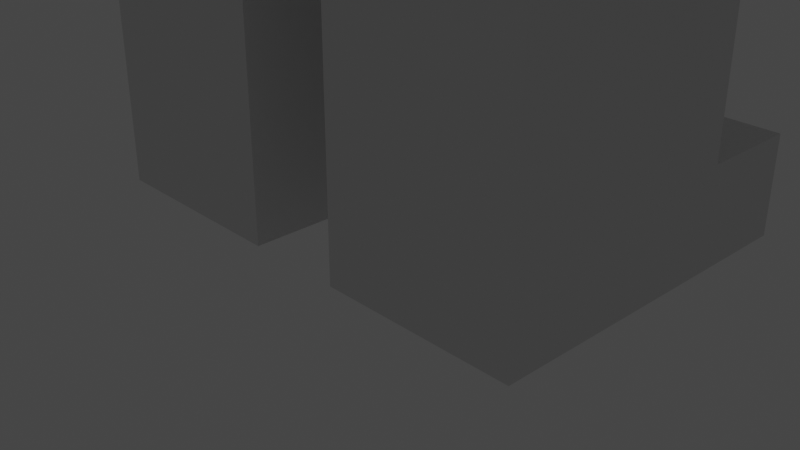 # Source: Zombie.blend  (saved by Blender 2.91.10; exported with 4.5.12 LTS)
import bpy
from mathutils import Matrix  # noqa: F401  (used for matrix-valued properties, if any)

bpy.ops.wm.read_factory_settings(use_empty=True)
scene = bpy.context.scene
scene.name = 'Scene'

# ---- collections
col_collection = bpy.data.collections.new('Collection'); scene.collection.children.link(col_collection)

# ---- world
world_world = bpy.data.worlds.new('World'); scene.world = world_world
world_world.use_nodes = True; world_world.node_tree.nodes.clear()
_N = world_world.node_tree.nodes; _L = world_world.node_tree.links
n0 = _N.new('ShaderNodeOutputWorld'); n0.name = 'World Output'; n0.location = (300, 300)
n1 = _N.new('ShaderNodeBackground'); n1.name = 'Background'; n1.location = (10, 300)
n1.inputs[0].default_value = (0.05088, 0.05088, 0.05088, 1.0)
_L.new(n1.outputs[0], n0.inputs[0])
n0.is_active_output = True
world_world.color = (0.05088, 0.05088, 0.05088)
world_world.use_sun_shadow = False
world_world.sun_shadow_jitter_overblur = 0.0

# ---- cameras
cam_camera = bpy.data.cameras.new('Camera')
cam_camera.clip_end = 100.0
cam_camera.ortho_scale = 7.314

# ---- lights
light_light = bpy.data.lights.new('Light', 'POINT')
light_light.transmission_factor = 0.0
light_light.energy = 1000.0
light_light.shadow_soft_size = 0.1
light_light.shadow_maximum_resolution = 0.006
light_light.use_absolute_resolution = True

# ---- meshes
me_w_rfel = bpy.data.meshes.new('Würfel')
me_w_rfel.from_pydata([(0.0, 0.0, -4.0), (0.0, 0.0, 4.0), (0.0, 8.0, -4.0), (0.0, 8.0, 4.0), (8.0, 0.0, -4.0), (8.0, 0.0, 4.0), (8.0, 8.0, -4.0), (8.0, 8.0, 4.0)], [], [(0, 1, 3, 2), (2, 3, 7, 6), (6, 7, 5, 4), (4, 5, 1, 0), (2, 6, 4, 0), (7, 3, 1, 5)])
_uv = me_w_rfel.uv_layers.new(name='UV-Map')
_uv.uv.foreach_set('vector', [0.25, 0.4531, 0.25, 0.5781, 0.125, 0.5781, 0.125, 0.4531, 0.125, 0.4531, 0.125, 0.5781, 0.0, 0.5781, 0.0, 0.4531, 0.5, 0.4531, 0.5, 0.5781, 0.375, 0.5781, 0.375, 0.4531, 0.375, 0.4531, 0.375, 0.5781, 0.25, 0.5781, 0.25, 0.4531, 0.25, 0.5781, 0.25, 0.7031, 0.375, 0.7031, 0.375, 0.5781, 0.125, 0.7031, 0.125, 0.5781, 0.25, 0.5781, 0.25, 0.7031])
me_w_rfel.use_remesh_fix_poles = True
me_w_rfel.use_remesh_preserve_attributes = False
me_w_rfel.use_mirror_vertex_groups = False
me_w_rfel.update()
me_w_rfel_001 = bpy.data.meshes.new('Würfel.001')
me_w_rfel_001.from_pydata([(2.0, -1.0, -6.0), (2.0, -1.0, 8.0), (2.0, 9.0, -6.0), (2.0, 9.0, 8.0), (7.0, -1.0, -6.0), (7.0, -1.0, 8.0), (7.0, 9.0, -6.0), (7.0, 9.0, 8.0)], [], [(0, 1, 3, 2), (2, 3, 7, 6), (6, 7, 5, 4), (4, 5, 1, 0), (2, 6, 4, 0), (7, 3, 1, 5)])
_uv = me_w_rfel_001.uv_layers.new(name='UV-Map')
_uv.uv.foreach_set('vector', [0.2344, 0.7031, 0.2344, 0.9219, 0.07812, 0.9219, 0.07812, 0.7031, 0.07812, 0.7031, 0.07812, 0.9219, 0.0, 0.9219, 0.0, 0.7031, 0.4688, 0.7031, 0.4688, 0.9219, 0.3125, 0.9219, 0.3125, 0.7031, 0.3125, 0.7031, 0.3125, 0.9219, 0.2344, 0.9219, 0.2344, 0.7031, 0.2344, 0.9219, 0.2344, 1.0, 0.3906, 1.0, 0.3906, 0.9219, 0.07812, 1.0, 0.07812, 0.9219, 0.2344, 0.9219, 0.2344, 1.0])
me_w_rfel_001.use_remesh_fix_poles = True
me_w_rfel_001.use_remesh_preserve_attributes = False
me_w_rfel_001.use_mirror_vertex_groups = False
me_w_rfel_001.update()
me_w_rfel_002 = bpy.data.meshes.new('Würfel.002')
me_w_rfel_002.from_pydata([(2.0, -1.0, -6.0), (2.0, -1.0, 8.0), (2.0, 3.0, -6.0), (2.0, 3.0, 8.0), (7.0, -1.0, -6.0), (7.0, -1.0, 8.0), (7.0, 3.0, -6.0), (7.0, 3.0, 8.0)], [], [(0, 1, 3, 2), (2, 3, 7, 6), (6, 7, 5, 4), (4, 5, 1, 0), (2, 6, 4, 0), (7, 3, 1, 5)])
_uv = me_w_rfel_002.uv_layers.new(name='UV-Map')
_uv.uv.foreach_set('vector', [0.1406, 0.1562, 0.1406, 0.375, 0.07812, 0.375, 0.07812, 0.1562, 0.07812, 0.1562, 0.07812, 0.375, 0.0, 0.375, 0.0, 0.1562, 0.2812, 0.1562, 0.2812, 0.375, 0.2188, 0.375, 0.2188, 0.1562, 0.2188, 0.1562, 0.2188, 0.375, 0.1406, 0.375, 0.1406, 0.1562, 0.1406, 0.375, 0.1406, 0.4531, 0.2031, 0.4531, 0.2031, 0.375, 0.07812, 0.4531, 0.07812, 0.375, 0.1406, 0.375, 0.1406, 0.4531])
me_w_rfel_002.use_remesh_fix_poles = True
me_w_rfel_002.use_remesh_preserve_attributes = False
me_w_rfel_002.use_mirror_vertex_groups = False
me_w_rfel_002.update()
me_w_rfel_003 = bpy.data.meshes.new('Würfel.003')
me_w_rfel_003.from_pydata([(2.0, 0.0, -6.0), (2.0, 0.0, 8.0), (2.0, 3.0, -6.0), (2.0, 3.0, 8.0), (7.0, 0.0, -6.0), (7.0, 0.0, 8.0), (7.0, 3.0, -6.0), (7.0, 3.0, 8.0)], [], [(0, 1, 3, 2), (2, 3, 7, 6), (6, 7, 5, 4), (4, 5, 1, 0), (2, 6, 4, 0), (7, 3, 1, 5)])
_uv = me_w_rfel_003.uv_layers.new(name='UV-Map')
_uv.uv.foreach_set('vector', [0.8281, 0.3906, 0.8281, 0.6094, 0.7812, 0.6094, 0.7812, 0.3906, 0.7812, 0.3906, 0.7812, 0.6094, 0.7031, 0.6094, 0.7031, 0.3906, 0.9531, 0.3906, 0.9531, 0.6094, 0.9062, 0.6094, 0.9062, 0.3906, 0.9062, 0.3906, 0.9062, 0.6094, 0.8281, 0.6094, 0.8281, 0.3906, 0.8281, 0.6094, 0.8281, 0.6875, 0.875, 0.6875, 0.875, 0.6094, 0.7812, 0.6875, 0.7812, 0.6094, 0.8281, 0.6094, 0.8281, 0.6875])
me_w_rfel_003.use_remesh_fix_poles = True
me_w_rfel_003.use_remesh_preserve_attributes = False
me_w_rfel_003.use_mirror_vertex_groups = False
me_w_rfel_003.update()
me_w_rfel_004 = bpy.data.meshes.new('Würfel.004')
me_w_rfel_004.from_pydata([(2.0, -2.0, -6.0), (2.0, -2.0, 8.0), (2.0, 1.0, -6.0), (2.0, 1.0, 8.0), (7.0, -2.0, -6.0), (7.0, -2.0, 8.0), (7.0, 1.0, -6.0), (7.0, 1.0, 8.0)], [], [(0, 1, 3, 2), (2, 3, 7, 6), (6, 7, 5, 4), (4, 5, 1, 0), (2, 6, 4, 0), (7, 3, 1, 5)])
_uv = me_w_rfel_004.uv_layers.new(name='UV-Map')
_uv.uv.foreach_set('vector', [0.75, 0.01562, 0.75, 0.2344, 0.7031, 0.2344, 0.7031, 0.01562, 0.7031, 0.01562, 0.7031, 0.2344, 0.625, 0.2344, 0.625, 0.01562, 0.875, 0.01562, 0.875, 0.2344, 0.8281, 0.2344, 0.8281, 0.01562, 0.8281, 0.01562, 0.8281, 0.2344, 0.75, 0.2344, 0.75, 0.01562, 0.75, 0.2344, 0.75, 0.3125, 0.7969, 0.3125, 0.7969, 0.2344, 0.7031, 0.3125, 0.7031, 0.2344, 0.75, 0.2344, 0.75, 0.3125])
me_w_rfel_004.use_remesh_fix_poles = True
me_w_rfel_004.use_remesh_preserve_attributes = False
me_w_rfel_004.use_mirror_vertex_groups = False
me_w_rfel_004.update()
me_w_rfel_005 = bpy.data.meshes.new('Würfel.005')
me_w_rfel_005.from_pydata([(2.0, -2.0, -6.0), (2.0, -2.0, 8.0), (2.0, 2.0, -6.0), (2.0, 2.0, 8.0), (7.0, -2.0, -6.0), (7.0, -2.0, 8.0), (7.0, 2.0, -6.0), (7.0, 2.0, 8.0)], [], [(0, 1, 3, 2), (2, 3, 7, 6), (6, 7, 5, 4), (4, 5, 1, 0), (2, 6, 4, 0), (7, 3, 1, 5)])
_uv = me_w_rfel_005.uv_layers.new(name='UV-Map')
_uv.uv.foreach_set('vector', [0.5625, 0.2344, 0.5625, 0.4531, 0.5, 0.4531, 0.5, 0.2344, 0.5, 0.2344, 0.5, 0.4531, 0.4219, 0.4531, 0.4219, 0.2344, 0.7031, 0.2344, 0.7031, 0.4531, 0.6406, 0.4531, 0.6406, 0.2344, 0.6406, 0.2344, 0.6406, 0.4531, 0.5625, 0.4531, 0.5625, 0.2344, 0.5625, 0.4531, 0.5625, 0.5312, 0.625, 0.5312, 0.625, 0.4531, 0.5, 0.5312, 0.5, 0.4531, 0.5625, 0.4531, 0.5625, 0.5312])
me_w_rfel_005.use_remesh_fix_poles = True
me_w_rfel_005.use_remesh_preserve_attributes = False
me_w_rfel_005.use_mirror_vertex_groups = False
me_w_rfel_005.update()
me_w_rfel_006 = bpy.data.meshes.new('Würfel.006')
me_w_rfel_006.from_pydata([(-1.0, -1.0, 0.0), (-1.0, -1.0, 2.0), (-1.0, 3.0, 0.0), (-1.0, 3.0, 2.0), (2.0, -1.0, 0.0), (2.0, -1.0, 2.0), (2.0, 3.0, 0.0), (2.0, 3.0, 2.0)], [], [(0, 1, 3, 2), (2, 3, 7, 6), (6, 7, 5, 4), (4, 5, 1, 0), (2, 6, 4, 0), (7, 3, 1, 5)])
_uv = me_w_rfel_006.uv_layers.new(name='UV-Map')
_uv.uv.foreach_set('vector', [0.3125, 0.375, 0.3125, 0.4062, 0.25, 0.4062, 0.25, 0.375, 0.25, 0.375, 0.25, 0.4062, 0.2031, 0.4062, 0.2031, 0.375, 0.4219, 0.375, 0.4219, 0.4062, 0.3594, 0.4062, 0.3594, 0.375, 0.3594, 0.375, 0.3594, 0.4062, 0.3125, 0.4062, 0.3125, 0.375, 0.3125, 0.4062, 0.3125, 0.4531, 0.375, 0.4531, 0.375, 0.4062, 0.25, 0.4531, 0.25, 0.4062, 0.3125, 0.4062, 0.3125, 0.4531])
me_w_rfel_006.use_remesh_fix_poles = True
me_w_rfel_006.use_remesh_preserve_attributes = False
me_w_rfel_006.use_mirror_vertex_groups = False
me_w_rfel_006.update()
me_w_rfel_007 = bpy.data.meshes.new('Würfel.007')
me_w_rfel_007.from_pydata([(-1.0, -1.0, 0.0), (-1.0, -1.0, 2.0), (-1.0, 3.0, 0.0), (-1.0, 3.0, 2.0), (2.0, -1.0, 0.0), (2.0, -1.0, 2.0), (2.0, 3.0, 0.0), (2.0, 3.0, 2.0)], [], [(0, 1, 3, 2), (2, 3, 7, 6), (6, 7, 5, 4), (4, 5, 1, 0), (2, 6, 4, 0), (7, 3, 1, 5)])
_uv = me_w_rfel_007.uv_layers.new(name='UV-Map')
_uv.uv.foreach_set('vector', [0.4844, 0.6094, 0.4844, 0.6406, 0.4219, 0.6406, 0.4219, 0.6094, 0.4219, 0.6094, 0.4219, 0.6406, 0.375, 0.6406, 0.375, 0.6094, 0.5938, 0.6094, 0.5938, 0.6406, 0.5312, 0.6406, 0.5312, 0.6094, 0.5312, 0.6094, 0.5312, 0.6406, 0.4844, 0.6406, 0.4844, 0.6094, 0.4844, 0.6406, 0.4844, 0.6875, 0.5469, 0.6875, 0.5469, 0.6406, 0.4219, 0.6875, 0.4219, 0.6406, 0.4844, 0.6406, 0.4844, 0.6875])
me_w_rfel_007.use_remesh_fix_poles = True
me_w_rfel_007.use_remesh_preserve_attributes = False
me_w_rfel_007.use_mirror_vertex_groups = False
me_w_rfel_007.update()
me_w_rfel_008 = bpy.data.meshes.new('Würfel.008')
me_w_rfel_008.from_pydata([(0.0, 0.0, -3.0), (0.0, 0.0, 1.0), (0.0, 1.0, -3.0), (0.0, 1.0, 1.0), (2.0, 0.0, -3.0), (2.0, 0.0, 1.0), (2.0, 1.0, -3.0), (2.0, 1.0, 1.0)], [], [(0, 1, 3, 2), (2, 3, 7, 6), (6, 7, 5, 4), (4, 5, 1, 0), (2, 6, 4, 0), (7, 3, 1, 5)])
_uv = me_w_rfel_008.uv_layers.new(name='UV-Map')
_uv.uv.foreach_set('vector', [0.3281, 0.1875, 0.3281, 0.25, 0.3125, 0.25, 0.3125, 0.1875, 0.3125, 0.1875, 0.3125, 0.25, 0.2812, 0.25, 0.2812, 0.1875, 0.375, 0.1875, 0.375, 0.25, 0.3594, 0.25, 0.3594, 0.1875, 0.3594, 0.1875, 0.3594, 0.25, 0.3281, 0.25, 0.3281, 0.1875, 0.3281, 0.25, 0.3281, 0.2812, 0.3438, 0.2812, 0.3438, 0.25, 0.3125, 0.2812, 0.3125, 0.25, 0.3281, 0.25, 0.3281, 0.2812])
me_w_rfel_008.use_remesh_fix_poles = True
me_w_rfel_008.use_remesh_preserve_attributes = False
me_w_rfel_008.use_mirror_vertex_groups = False
me_w_rfel_008.update()
me_w_rfel_009 = bpy.data.meshes.new('Würfel.009')
me_w_rfel_009.from_pydata([(0.0, 0.0, -3.0), (0.0, 0.0, 1.0), (0.0, 1.0, -3.0), (0.0, 1.0, 1.0), (2.0, 0.0, -3.0), (2.0, 0.0, 1.0), (2.0, 1.0, -3.0), (2.0, 1.0, 1.0)], [], [(0, 1, 3, 2), (2, 3, 7, 6), (6, 7, 5, 4), (4, 5, 1, 0), (2, 6, 4, 0), (7, 3, 1, 5)])
_uv = me_w_rfel_009.uv_layers.new(name='UV-Map')
_uv.uv.foreach_set('vector', [0.3281, 0.2812, 0.3281, 0.3438, 0.3125, 0.3438, 0.3125, 0.2812, 0.3125, 0.2812, 0.3125, 0.3438, 0.2812, 0.3438, 0.2812, 0.2812, 0.375, 0.2812, 0.375, 0.3438, 0.3594, 0.3438, 0.3594, 0.2812, 0.3594, 0.2812, 0.3594, 0.3438, 0.3281, 0.3438, 0.3281, 0.2812, 0.3281, 0.3438, 0.3281, 0.375, 0.3438, 0.375, 0.3438, 0.3438, 0.3125, 0.375, 0.3125, 0.3438, 0.3281, 0.3438, 0.3281, 0.375])
me_w_rfel_009.use_remesh_fix_poles = True
me_w_rfel_009.use_remesh_preserve_attributes = False
me_w_rfel_009.use_mirror_vertex_groups = False
me_w_rfel_009.update()
me_w_rfel_010 = bpy.data.meshes.new('Würfel.010')
me_w_rfel_010.from_pydata([(0.0, 0.0, -3.0), (0.0, 0.0, 1.0), (0.0, 1.0, -3.0), (0.0, 1.0, 1.0), (2.0, 0.0, -3.0), (2.0, 0.0, 1.0), (2.0, 1.0, -3.0), (2.0, 1.0, 1.0)], [], [(0, 1, 3, 2), (2, 3, 7, 6), (6, 7, 5, 4), (4, 5, 1, 0), (2, 6, 4, 0), (7, 3, 1, 5)])
_uv = me_w_rfel_010.uv_layers.new(name='UV-Map')
_uv.uv.foreach_set('vector', [0.6094, 0.5469, 0.6094, 0.6094, 0.5938, 0.6094, 0.5938, 0.5469, 0.5938, 0.5469, 0.5938, 0.6094, 0.5625, 0.6094, 0.5625, 0.5469, 0.6562, 0.5469, 0.6562, 0.6094, 0.6406, 0.6094, 0.6406, 0.5469, 0.6406, 0.5469, 0.6406, 0.6094, 0.6094, 0.6094, 0.6094, 0.5469, 0.6094, 0.6094, 0.6094, 0.6406, 0.625, 0.6406, 0.625, 0.6094, 0.5938, 0.6406, 0.5938, 0.6094, 0.6094, 0.6094, 0.6094, 0.6406])
me_w_rfel_010.use_remesh_fix_poles = True
me_w_rfel_010.use_remesh_preserve_attributes = False
me_w_rfel_010.use_mirror_vertex_groups = False
me_w_rfel_010.update()
me_w_rfel_011 = bpy.data.meshes.new('Würfel.011')
me_w_rfel_011.from_pydata([(0.0, 0.0, -3.0), (0.0, 0.0, 1.0), (0.0, 1.0, -3.0), (0.0, 1.0, 1.0), (2.0, 0.0, -3.0), (2.0, 0.0, 1.0), (2.0, 1.0, -3.0), (2.0, 1.0, 1.0)], [], [(0, 1, 3, 2), (2, 3, 7, 6), (6, 7, 5, 4), (4, 5, 1, 0), (2, 6, 4, 0), (7, 3, 1, 5)])
_uv = me_w_rfel_011.uv_layers.new(name='UV-Map')
_uv.uv.foreach_set('vector', [0.04688, 0.6094, 0.04688, 0.6719, 0.03125, 0.6719, 0.03125, 0.6094, 0.03125, 0.6094, 0.03125, 0.6719, 0.0, 0.6719, 0.0, 0.6094, 0.09375, 0.6094, 0.09375, 0.6719, 0.07812, 0.6719, 0.07812, 0.6094, 0.07812, 0.6094, 0.07812, 0.6719, 0.04688, 0.6719, 0.04688, 0.6094, 0.04688, 0.6719, 0.04688, 0.7031, 0.0625, 0.7031, 0.0625, 0.6719, 0.03125, 0.7031, 0.03125, 0.6719, 0.04688, 0.6719, 0.04688, 0.7031])
me_w_rfel_011.use_remesh_fix_poles = True
me_w_rfel_011.use_remesh_preserve_attributes = False
me_w_rfel_011.use_mirror_vertex_groups = False
me_w_rfel_011.update()
me_w_rfel_012 = bpy.data.meshes.new('Würfel.012')
me_w_rfel_012.from_pydata([(-2.0, -7.0, -20.0), (-2.0, -7.0, -3.0), (-2.0, 1.0, -20.0), (-2.0, 1.0, -3.0), (1.0, -7.0, -20.0), (1.0, -7.0, -3.0), (1.0, 1.0, -20.0), (1.0, 1.0, -3.0)], [], [(0, 1, 3, 2), (2, 3, 7, 6), (6, 7, 5, 4), (4, 5, 1, 0), (2, 6, 4, 0), (7, 3, 1, 5)])
_uv = me_w_rfel_012.uv_layers.new(name='UV-Map')
_uv.uv.foreach_set('vector', [0.6406, 0.6875, 0.6406, 0.9531, 0.5156, 0.9531, 0.5156, 0.6875, 0.5156, 0.6875, 0.5156, 0.9531, 0.4688, 0.9531, 0.4688, 0.6875, 0.8125, 0.6875, 0.8125, 0.9531, 0.6875, 0.9531, 0.6875, 0.6875, 0.6875, 0.6875, 0.6875, 0.9531, 0.6406, 0.9531, 0.6406, 0.6875, 0.6406, 0.9531, 0.6406, 1.0, 0.7656, 1.0, 0.7656, 0.9531, 0.5156, 1.0, 0.5156, 0.9531, 0.6406, 0.9531, 0.6406, 1.0])
me_w_rfel_012.use_remesh_fix_poles = True
me_w_rfel_012.use_remesh_preserve_attributes = False
me_w_rfel_012.use_mirror_vertex_groups = False
me_w_rfel_012.update()
arm_skelett = bpy.data.armatures.new('Skelett')  # bones are not reproduced
arm_skelett_001 = bpy.data.armatures.new('Skelett.001')  # bones are not reproduced
arm_skelett_002 = bpy.data.armatures.new('Skelett.002')  # bones are not reproduced
arm_skelett_003 = bpy.data.armatures.new('Skelett.003')  # bones are not reproduced
arm_skelett_004 = bpy.data.armatures.new('Skelett.004')  # bones are not reproduced

# ---- objects
ob_cube_001 = bpy.data.objects.new('cube.001', me_w_rfel)
ob_cube_002 = bpy.data.objects.new('cube.002', me_w_rfel_001)
ob_cube_003 = bpy.data.objects.new('cube.003', me_w_rfel_002)
ob_cube_004 = bpy.data.objects.new('cube.004', me_w_rfel_003)
ob_cube_005 = bpy.data.objects.new('cube.005', me_w_rfel_004)
ob_cube_006 = bpy.data.objects.new('cube.006', me_w_rfel_005)
ob_cube_007 = bpy.data.objects.new('cube.007', me_w_rfel_006)
ob_cube_008 = bpy.data.objects.new('cube.008', me_w_rfel_007)
ob_cube_009 = bpy.data.objects.new('cube.009', me_w_rfel_008)
ob_cube_010 = bpy.data.objects.new('cube.010', me_w_rfel_009)
ob_cube_011 = bpy.data.objects.new('cube.011', me_w_rfel_010)
ob_cube_012 = bpy.data.objects.new('cube.012', me_w_rfel_011)
ob_cube = bpy.data.objects.new('cube', me_w_rfel_012)
ob_skelett = bpy.data.objects.new('Skelett', arm_skelett)
ob_skelett_001 = bpy.data.objects.new('Skelett.001', arm_skelett_001)
ob_skelett_002 = bpy.data.objects.new('Skelett.002', arm_skelett_002)
ob_skelett_003 = bpy.data.objects.new('Skelett.003', arm_skelett_003)
ob_skelett_004 = bpy.data.objects.new('Skelett.004', arm_skelett_004)
ob_light = bpy.data.objects.new('Light', light_light)
ob_camera = bpy.data.objects.new('Camera', cam_camera)

# ---- transforms, parenting, visibility, modifiers, constraints
ob_cube_001.parent = ob_skelett
ob_cube_001.matrix_parent_inverse = Matrix(((0.3722, -0.0, 0.0, -0.0), (-0.0, 0.3722, -0.0, 0.0), (0.0, -0.0, 0.3722, -7.43), (-0.0, 0.0, -0.0, 1.0)))
ob_cube_001.location = (-2.156, 2.408, 17.09)
ob_cube_001.rotation_euler = (0.0, -0.0, -1.571)
ob_cube_001.scale = (0.54, 0.54, 0.54)
ob_cube_001.lineart.crease_threshold = 0.0
_vg = ob_cube_001.vertex_groups.new(name='Bone')
_vg.add([0, 1, 2, 3, 4, 5, 6, 7], 1.0, 'REPLACE')
_m = ob_cube_001.modifiers.new('Skelett', 'ARMATURE')
_m.object = ob_skelett
ob_cube_002.location = (-2.156, 2.408, 10.77)
ob_cube_002.rotation_euler = (0.0, -0.0, -1.571)
ob_cube_002.scale = (0.54, 0.54, 0.54)
ob_cube_002.lineart.crease_threshold = 0.0
ob_cube_003.parent = ob_skelett_003
ob_cube_003.matrix_parent_inverse = Matrix(((-0.3721, 0.0, 0.008402, -0.6561), (0.0, 0.3722, -0.0, 0.0), (-0.008402, 0.0, -0.3721, 2.923), (-0.0, -0.0, -0.0, 1.0)))
ob_cube_003.location = (-2.156, 2.408, 3.21)
ob_cube_003.rotation_euler = (0.0, -0.0, -1.571)
ob_cube_003.scale = (0.54, 0.54, 0.54)
ob_cube_003.lineart.crease_threshold = 0.0
_vg = ob_cube_003.vertex_groups.new(name='Bone')
_vg.add([0, 1, 2, 3, 4, 5, 6, 7], 1.0, 'REPLACE')
_m = ob_cube_003.modifiers.new('Skelett', 'ARMATURE')
_m.object = ob_skelett_003
ob_cube_004.parent = ob_skelett_002
ob_cube_004.matrix_parent_inverse = Matrix(((-0.3721, 0.0, 0.008402, -0.9856), (0.0, 0.3722, -0.0, 0.0), (-0.008402, 0.0, -0.3721, 5.458), (-0.0, -0.0, -0.0, 1.0)))
ob_cube_004.location = (-4.316, 2.409, 10.77)
ob_cube_004.rotation_euler = (0.0, -0.0, -1.571)
ob_cube_004.scale = (0.54, 0.54, 0.54)
ob_cube_004.lineart.crease_threshold = 0.0
_vg = ob_cube_004.vertex_groups.new(name='Bone')
_vg.add([0, 1, 2, 3, 4, 5, 6, 7], 1.0, 'REPLACE')
_m = ob_cube_004.modifiers.new('Skelett', 'ARMATURE')
_m.object = ob_skelett_002
ob_cube_005.parent = ob_skelett_001
ob_cube_005.matrix_parent_inverse = Matrix(((-0.3721, -0.0, 0.008402, 0.7837), (0.0, 0.3722, 0.0, -0.0), (-0.008402, -0.0, -0.3721, 5.498), (-0.0, -0.0, -0.0, 1.0)))
ob_cube_005.location = (3.784, 2.408, 10.77)
ob_cube_005.rotation_euler = (0.0, -0.0, -1.571)
ob_cube_005.scale = (0.54, 0.54, 0.54)
ob_cube_005.lineart.crease_threshold = 0.0
_vg = ob_cube_005.vertex_groups.new(name='Bone')
_vg.add([0, 1, 2, 3, 4, 5, 6, 7], 1.0, 'REPLACE')
_m = ob_cube_005.modifiers.new('Skelett', 'ARMATURE')
_m.object = ob_skelett_001
ob_cube_006.parent = ob_skelett_004
ob_cube_006.matrix_parent_inverse = Matrix(((-0.3721, -0.0, 0.008402, 0.5083), (0.0, 0.3722, 0.0, -0.0), (-0.008402, -0.0, -0.3721, 2.95), (-0.0, -0.0, -0.0, 1.0)))
ob_cube_006.location = (1.624, 2.408, 3.21)
ob_cube_006.rotation_euler = (0.0, -0.0, -1.571)
ob_cube_006.scale = (0.54, 0.54, 0.54)
ob_cube_006.lineart.crease_threshold = 0.0
_vg = ob_cube_006.vertex_groups.new(name='Bone')
_vg.add([0, 1, 2, 3, 4, 5, 6, 7], 1.0, 'REPLACE')
_m = ob_cube_006.modifiers.new('Skelett', 'ARMATURE')
_m.object = ob_skelett_004
ob_cube_007.parent = ob_skelett_003
ob_cube_007.matrix_parent_inverse = Matrix(((-0.3721, 0.0, 0.008402, -0.6561), (0.0, 0.3722, -0.0, 0.0), (-0.008402, 0.0, -0.3721, 2.923), (-0.0, -0.0, -0.0, 1.0)))
ob_cube_007.location = (-2.156, 1.868, -0.03004)
ob_cube_007.rotation_euler = (0.0, -0.0, -1.571)
ob_cube_007.scale = (0.54, 0.54, 0.54)
ob_cube_007.lineart.crease_threshold = 0.0
_vg = ob_cube_007.vertex_groups.new(name='Bone')
_vg.add([0, 1, 2, 3, 4, 5, 6, 7], 1.0, 'REPLACE')
_m = ob_cube_007.modifiers.new('Skelett', 'ARMATURE')
_m.object = ob_skelett_003
ob_cube_008.parent = ob_skelett_004
ob_cube_008.matrix_parent_inverse = Matrix(((-0.3721, -0.0, 0.008402, 0.5083), (0.0, 0.3722, 0.0, -0.0), (-0.008402, -0.0, -0.3721, 2.95), (-0.0, -0.0, -0.0, 1.0)))
ob_cube_008.location = (1.084, 1.868, -0.03004)
ob_cube_008.rotation_euler = (0.0, -0.0, -1.571)
ob_cube_008.scale = (0.54, 0.54, 0.54)
ob_cube_008.lineart.crease_threshold = 0.0
_vg = ob_cube_008.vertex_groups.new(name='Bone')
_vg.add([0, 1, 2, 3, 4, 5, 6, 7], 1.0, 'REPLACE')
_m = ob_cube_008.modifiers.new('Skelett', 'ARMATURE')
_m.object = ob_skelett_004
ob_cube_009.parent = ob_skelett_002
ob_cube_009.matrix_parent_inverse = Matrix(((-0.3721, 0.0, 0.008402, -0.9856), (0.0, 0.3722, -0.0, 0.0), (-0.008402, 0.0, -0.3721, 5.458), (-0.0, -0.0, -0.0, 1.0)))
ob_cube_009.location = (-4.316, -0.2914, 6.99)
ob_cube_009.rotation_euler = (0.0, -0.0, -1.571)
ob_cube_009.scale = (0.54, 0.54, 0.54)
ob_cube_009.lineart.crease_threshold = 0.0
_vg = ob_cube_009.vertex_groups.new(name='Bone')
for _i, _w in zip([0, 1, 2, 3, 4, 5, 6, 7], [1.0, 1.0, 1.0, 1.0, 1.0, 1.0, 1.0, 1.0]): _vg.add([_i], _w, 'REPLACE')
_m = ob_cube_009.modifiers.new('Skelett', 'ARMATURE')
_m.object = ob_skelett_002
ob_cube_010.parent = ob_skelett_002
ob_cube_010.matrix_parent_inverse = Matrix(((-0.3721, 0.0, 0.008402, -0.9856), (0.0, 0.3722, -0.0, 0.0), (-0.008402, 0.0, -0.3721, 5.458), (-0.0, -0.0, -0.0, 1.0)))
ob_cube_010.location = (-4.316, 1.329, 6.99)
ob_cube_010.rotation_euler = (0.0, -0.0, -1.571)
ob_cube_010.scale = (0.54, 0.54, 0.54)
ob_cube_010.lineart.crease_threshold = 0.0
_vg = ob_cube_010.vertex_groups.new(name='Bone')
for _i, _w in zip([0, 1, 2, 3, 4, 5, 6, 7], [1.0, 1.0, 1.0, 1.0, 1.0, 1.0, 1.0, 1.0]): _vg.add([_i], _w, 'REPLACE')
_m = ob_cube_010.modifiers.new('Skelett', 'ARMATURE')
_m.object = ob_skelett_002
ob_cube_011.parent = ob_skelett_001
ob_cube_011.matrix_parent_inverse = Matrix(((-0.3721, -0.0, 0.008402, 0.7837), (0.0, 0.3722, 0.0, -0.0), (-0.008402, -0.0, -0.3721, 5.498), (-0.0, -0.0, -0.0, 1.0)))
ob_cube_011.location = (3.784, 1.328, 6.99)
ob_cube_011.rotation_euler = (0.0, -0.0, -1.571)
ob_cube_011.scale = (0.54, 0.54, 0.54)
ob_cube_011.lineart.crease_threshold = 0.0
_vg = ob_cube_011.vertex_groups.new(name='Bone')
_vg.add([0, 1, 2, 3, 4, 5, 6, 7], 1.0, 'REPLACE')
_m = ob_cube_011.modifiers.new('Skelett', 'ARMATURE')
_m.object = ob_skelett_001
ob_cube_012.parent = ob_skelett_001
ob_cube_012.matrix_parent_inverse = Matrix(((-0.3721, -0.0, 0.008402, 0.7837), (0.0, 0.3722, 0.0, -0.0), (-0.008402, -0.0, -0.3721, 5.498), (-0.0, -0.0, -0.0, 1.0)))
ob_cube_012.location = (3.784, -0.2919, 6.99)
ob_cube_012.rotation_euler = (0.0, -0.0, -1.571)
ob_cube_012.scale = (0.54, 0.54, 0.54)
ob_cube_012.lineart.crease_threshold = 0.0
_vg = ob_cube_012.vertex_groups.new(name='Bone')
_vg.add([0, 1, 2, 3, 4, 5, 6, 7], 1.0, 'REPLACE')
_m = ob_cube_012.modifiers.new('Skelett', 'ARMATURE')
_m.object = ob_skelett_001
ob_cube.parent = ob_skelett
ob_cube.matrix_parent_inverse = Matrix(((0.3722, -0.0, 0.0, -0.0), (-0.0, 0.3722, -0.0, 0.0), (0.0, -0.0, 0.3722, -7.43), (-0.0, 0.0, -0.0, 1.0)))
ob_cube.location = (1.759, -1.912, 21.12)
ob_cube.rotation_euler = (0.0, -0.0, -1.571)
ob_cube.scale = (0.5758, 0.5758, 0.5758)
ob_cube.lineart.crease_threshold = 0.0
_vg = ob_cube.vertex_groups.new(name='Bone')
_vg.add([0, 1, 2, 3, 4, 5, 6, 7], 1.0, 'REPLACE')
_m = ob_cube.modifiers.new('Skelett', 'ARMATURE')
_m.object = ob_skelett
ob_skelett.location = (0.0, 0.0, 19.96)
ob_skelett.scale = (2.686, 2.686, 2.686)
ob_skelett.show_in_front = True
ob_skelett.lineart.crease_threshold = 0.0
ob_skelett_001.location = (2.438, 0.0, 14.72)
ob_skelett_001.rotation_euler = (-0.0, -3.119, 0.0)
ob_skelett_001.scale = (2.686, 2.686, 2.686)
ob_skelett_001.show_in_front = True
ob_skelett_001.lineart.crease_threshold = 0.0
ob_skelett_002.location = (-2.316, 0.0, 14.72)
ob_skelett_002.rotation_euler = (-0.0, -3.119, 0.0)
ob_skelett_002.scale = (2.686, 2.686, 2.686)
ob_skelett_002.show_in_front = True
ob_skelett_002.lineart.crease_threshold = 0.0
ob_skelett_003.location = (-1.585, 0.0, 7.892)
ob_skelett_003.rotation_euler = (-0.0, -3.119, 0.0)
ob_skelett_003.scale = (2.686, 2.686, 2.686)
ob_skelett_003.show_in_front = True
ob_skelett_003.lineart.crease_threshold = 0.0
ob_skelett_004.location = (1.544, 0.0, 7.892)
ob_skelett_004.rotation_euler = (-0.0, -3.119, 0.0)
ob_skelett_004.scale = (2.686, 2.686, 2.686)
ob_skelett_004.show_in_front = True
ob_skelett_004.lineart.crease_threshold = 0.0
ob_light.location = (4.076, 1.005, 5.904)
ob_light.rotation_euler = (0.6503, 0.05522, 1.866)
ob_light.lock_rotations_4d = False
ob_light.empty_display_type = 'ARROWS'
ob_light.color = (0.0, 0.0, 0.0, 0.0)
ob_light.lineart.crease_threshold = 0.0
ob_camera.location = (7.359, -6.926, 4.958)
ob_camera.rotation_euler = (1.109, 0.0, 0.8149)
ob_camera.lock_rotations_4d = False
ob_camera.empty_display_type = 'ARROWS'
ob_camera.color = (0.0, 0.0, 0.0, 0.0)
ob_camera.display_type = 'WIRE'
ob_camera.lineart.crease_threshold = 0.0

# ---- collection membership
scene.collection.objects.link(ob_cube_001)
scene.collection.objects.link(ob_cube_002)
scene.collection.objects.link(ob_cube_003)
scene.collection.objects.link(ob_cube_004)
scene.collection.objects.link(ob_cube_005)
scene.collection.objects.link(ob_cube_006)
scene.collection.objects.link(ob_cube_007)
scene.collection.objects.link(ob_cube_008)
scene.collection.objects.link(ob_cube_009)
scene.collection.objects.link(ob_cube_010)
scene.collection.objects.link(ob_cube_011)
scene.collection.objects.link(ob_cube_012)
scene.collection.objects.link(ob_cube)
scene.collection.objects.link(ob_skelett)
scene.collection.objects.link(ob_skelett_001)
scene.collection.objects.link(ob_skelett_002)
scene.collection.objects.link(ob_skelett_003)
scene.collection.objects.link(ob_skelett_004)
col_collection.objects.link(ob_light)
col_collection.objects.link(ob_camera)

# ---- scene / render settings (as saved in the file)
scene.camera = ob_camera
scene.frame_start = 1; scene.frame_end = 400; scene.frame_set(1)
scene.render.engine = 'BLENDER_EEVEE_NEXT'
scene.cycles.use_denoising = False
scene.cycles.samples = 128
scene.cycles.sampling_pattern = 'TABULATED_SOBOL'
scene.cycles.use_adaptive_sampling = False
scene.cycles.use_light_tree = False
scene.view_settings.view_transform = 'Filmic'
bpy.context.view_layer.update()
